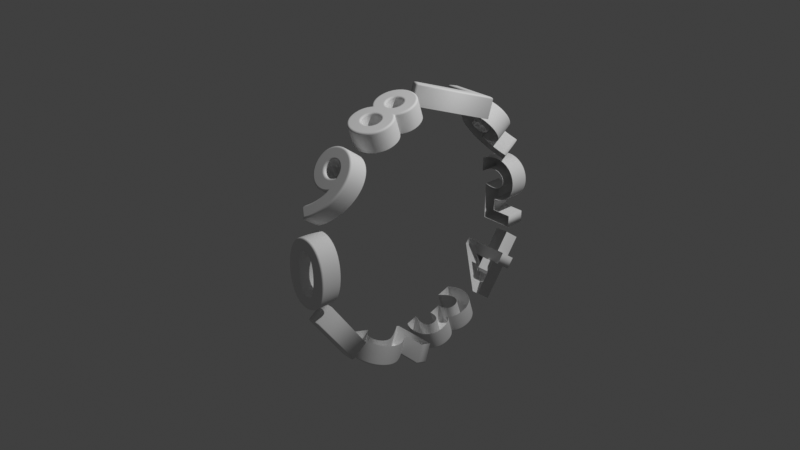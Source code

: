 # Source: ScoreReelDrum.blend  (saved by Blender 2.93.20; exported with 4.5.12 LTS)
import bpy
from mathutils import Matrix  # noqa: F401  (used for matrix-valued properties, if any)

bpy.ops.wm.read_factory_settings(use_empty=True)
scene = bpy.context.scene
scene.name = 'Scene'

# ---- collections
col_collection = bpy.data.collections.new('Collection'); scene.collection.children.link(col_collection)

# ---- world
world_world = bpy.data.worlds.new('World'); scene.world = world_world
world_world.use_nodes = True; world_world.node_tree.nodes.clear()
_N = world_world.node_tree.nodes; _L = world_world.node_tree.links
n0 = _N.new('ShaderNodeOutputWorld'); n0.name = 'World Output'; n0.location = (300, 300)
n1 = _N.new('ShaderNodeBackground'); n1.name = 'Background'; n1.location = (10, 300)
n1.inputs[0].default_value = (0.05088, 0.05088, 0.05088, 1.0)
_L.new(n1.outputs[0], n0.inputs[0])
n0.is_active_output = True
world_world.color = (0.05088, 0.05088, 0.05088)
world_world.use_sun_shadow = False
world_world.sun_shadow_jitter_overblur = 0.0

# ---- cameras
cam_camera = bpy.data.cameras.new('Camera')
cam_camera.clip_end = 100.0
cam_camera.ortho_scale = 7.314

# ---- lights
light_light = bpy.data.lights.new('Light', 'POINT')
light_light.transmission_factor = 0.0
light_light.energy = 1000.0
light_light.shadow_soft_size = 0.1
light_light.shadow_maximum_resolution = 0.006
light_light.use_absolute_resolution = True

# ---- curves / text
txt_xsd = bpy.data.curves.new('xsd', 'FONT')
txt_xsd.dimensions = '2D'
txt_xsd.body = '0'
txt_xsd.use_path_clamp = True
txt_xsd.extrude = 0.1
txt_xsd.bevel_depth = 0.02
txt_xsd.fill_mode = 'FRONT'
txt_xsd_001 = bpy.data.curves.new('xsd.001', 'FONT')
txt_xsd_001.dimensions = '2D'
txt_xsd_001.body = '1'
txt_xsd_001.use_path_clamp = True
txt_xsd_001.extrude = 0.1
txt_xsd_001.bevel_depth = 0.02
txt_xsd_001.fill_mode = 'FRONT'
txt_xsd_002 = bpy.data.curves.new('xsd.002', 'FONT')
txt_xsd_002.dimensions = '2D'
txt_xsd_002.body = '2'
txt_xsd_002.use_path_clamp = True
txt_xsd_002.extrude = 0.1
txt_xsd_002.bevel_depth = 0.02
txt_xsd_002.fill_mode = 'FRONT'
txt_xsd_003 = bpy.data.curves.new('xsd.003', 'FONT')
txt_xsd_003.dimensions = '2D'
txt_xsd_003.body = '3'
txt_xsd_003.use_path_clamp = True
txt_xsd_003.extrude = 0.1
txt_xsd_003.bevel_depth = 0.02
txt_xsd_003.fill_mode = 'FRONT'
txt_xsd_004 = bpy.data.curves.new('xsd.004', 'FONT')
txt_xsd_004.dimensions = '2D'
txt_xsd_004.body = '4'
txt_xsd_004.use_path_clamp = True
txt_xsd_004.extrude = 0.1
txt_xsd_004.bevel_depth = 0.02
txt_xsd_004.fill_mode = 'FRONT'
txt_xsd_005 = bpy.data.curves.new('xsd.005', 'FONT')
txt_xsd_005.dimensions = '2D'
txt_xsd_005.body = '5'
txt_xsd_005.use_path_clamp = True
txt_xsd_005.extrude = 0.1
txt_xsd_005.bevel_depth = 0.02
txt_xsd_005.fill_mode = 'FRONT'
txt_xsd_006 = bpy.data.curves.new('xsd.006', 'FONT')
txt_xsd_006.dimensions = '2D'
txt_xsd_006.body = '6'
txt_xsd_006.use_path_clamp = True
txt_xsd_006.extrude = 0.1
txt_xsd_006.bevel_depth = 0.02
txt_xsd_006.fill_mode = 'FRONT'
txt_xsd_007 = bpy.data.curves.new('xsd.007', 'FONT')
txt_xsd_007.dimensions = '2D'
txt_xsd_007.body = '7'
txt_xsd_007.use_path_clamp = True
txt_xsd_007.extrude = 0.1
txt_xsd_007.bevel_depth = 0.02
txt_xsd_007.fill_mode = 'FRONT'
txt_xsd_008 = bpy.data.curves.new('xsd.008', 'FONT')
txt_xsd_008.dimensions = '2D'
txt_xsd_008.body = '8'
txt_xsd_008.use_path_clamp = True
txt_xsd_008.extrude = 0.1
txt_xsd_008.bevel_depth = 0.02
txt_xsd_008.fill_mode = 'FRONT'
txt_xsd_009 = bpy.data.curves.new('xsd.009', 'FONT')
txt_xsd_009.dimensions = '2D'
txt_xsd_009.body = '9'
txt_xsd_009.use_path_clamp = True
txt_xsd_009.extrude = 0.1
txt_xsd_009.bevel_depth = 0.02
txt_xsd_009.fill_mode = 'FRONT'

# ---- objects
ob_light = bpy.data.objects.new('Light', light_light)
ob_camera = bpy.data.objects.new('Camera', cam_camera)
ob_number0 = bpy.data.objects.new('Number0', txt_xsd)
ob_number1 = bpy.data.objects.new('Number1', txt_xsd_001)
ob_number2 = bpy.data.objects.new('Number2', txt_xsd_002)
ob_number3 = bpy.data.objects.new('Number3', txt_xsd_003)
ob_number4 = bpy.data.objects.new('Number4', txt_xsd_004)
ob_number5 = bpy.data.objects.new('Number5', txt_xsd_005)
ob_number6 = bpy.data.objects.new('Number6', txt_xsd_006)
ob_number7 = bpy.data.objects.new('Number7', txt_xsd_007)
ob_number8 = bpy.data.objects.new('Number8', txt_xsd_008)
ob_number9 = bpy.data.objects.new('Number9', txt_xsd_009)

# ---- transforms, parenting, visibility, modifiers, constraints
ob_light.location = (4.076, 1.005, 5.904)
ob_light.rotation_euler = (0.6503, 0.05522, 1.866)
ob_light.lock_rotations_4d = False
ob_light.empty_display_type = 'ARROWS'
ob_light.color = (0.0, 0.0, 0.0, 0.0)
ob_light.lineart.crease_threshold = 0.0
ob_camera.location = (7.359, -6.926, 4.958)
ob_camera.rotation_euler = (1.109, 0.0, 0.8149)
ob_camera.lock_rotations_4d = False
ob_camera.empty_display_type = 'ARROWS'
ob_camera.color = (0.0, 0.0, 0.0, 0.0)
ob_camera.display_type = 'WIRE'
ob_camera.lineart.crease_threshold = 0.0
ob_number0.location = (0.0, -1.3, -0.35)
ob_number0.rotation_euler = (1.571, -0.0, 0.0)
ob_number0.lineart.crease_threshold = 0.0
ob_number1.location = (0.0, -0.846, -1.047)
ob_number1.rotation_euler = (2.199, -0.0, 0.0)
ob_number1.lineart.crease_threshold = 0.0
ob_number2.location = (0.0, -0.06885, -1.345)
ob_number2.rotation_euler = (2.827, -0.0, 0.0)
ob_number2.lineart.crease_threshold = 0.0
ob_number3.location = (0.0, 0.7346, -1.128)
ob_number3.rotation_euler = (3.456, -0.0, 0.0)
ob_number3.lineart.crease_threshold = 0.0
ob_number4.location = (0.0, 1.257, -0.481)
ob_number4.rotation_euler = (4.084, -0.0, 0.0)
ob_number4.lineart.crease_threshold = 0.0
ob_number5.location = (0.0, 1.3, 0.35)
ob_number5.rotation_euler = (4.712, -0.0, 0.0)
ob_number5.lineart.crease_threshold = 0.0
ob_number6.location = (0.0, 0.846, 1.047)
ob_number6.rotation_euler = (5.341, -0.0, 0.0)
ob_number6.lineart.crease_threshold = 0.0
ob_number7.location = (0.0, 0.06885, 1.345)
ob_number7.rotation_euler = (5.969, -0.0, 0.0)
ob_number7.lineart.crease_threshold = 0.0
ob_number8.location = (0.0, -0.7346, 1.128)
ob_number8.rotation_euler = (6.597, -0.0, 0.0)
ob_number8.lineart.crease_threshold = 0.0
ob_number9.location = (0.0, -1.257, 0.481)
ob_number9.rotation_euler = (7.226, -0.0, 0.0)
ob_number9.lineart.crease_threshold = 0.0

# ---- collection membership
col_collection.objects.link(ob_light)
col_collection.objects.link(ob_camera)
col_collection.objects.link(ob_number0)
col_collection.objects.link(ob_number1)
col_collection.objects.link(ob_number2)
col_collection.objects.link(ob_number3)
col_collection.objects.link(ob_number4)
col_collection.objects.link(ob_number5)
col_collection.objects.link(ob_number6)
col_collection.objects.link(ob_number7)
col_collection.objects.link(ob_number8)
col_collection.objects.link(ob_number9)

# ---- scene / render settings (as saved in the file)
scene.camera = ob_camera
scene.frame_start = 1; scene.frame_end = 250; scene.frame_set(1)
scene.render.engine = 'BLENDER_EEVEE_NEXT'
scene.cycles.use_denoising = False
scene.cycles.samples = 128
scene.cycles.sampling_pattern = 'TABULATED_SOBOL'
scene.cycles.use_adaptive_sampling = False
scene.cycles.use_light_tree = False
scene.view_settings.view_transform = 'Standard'
bpy.context.view_layer.update()
